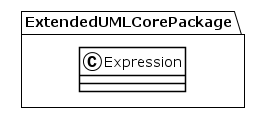

The diagram above was rendered by PlantUML. Its source (embedded in the PNG):
@startuml
!theme plain
package ExtendedUMLCorePackage {
class Expression {
}
}
@enduml